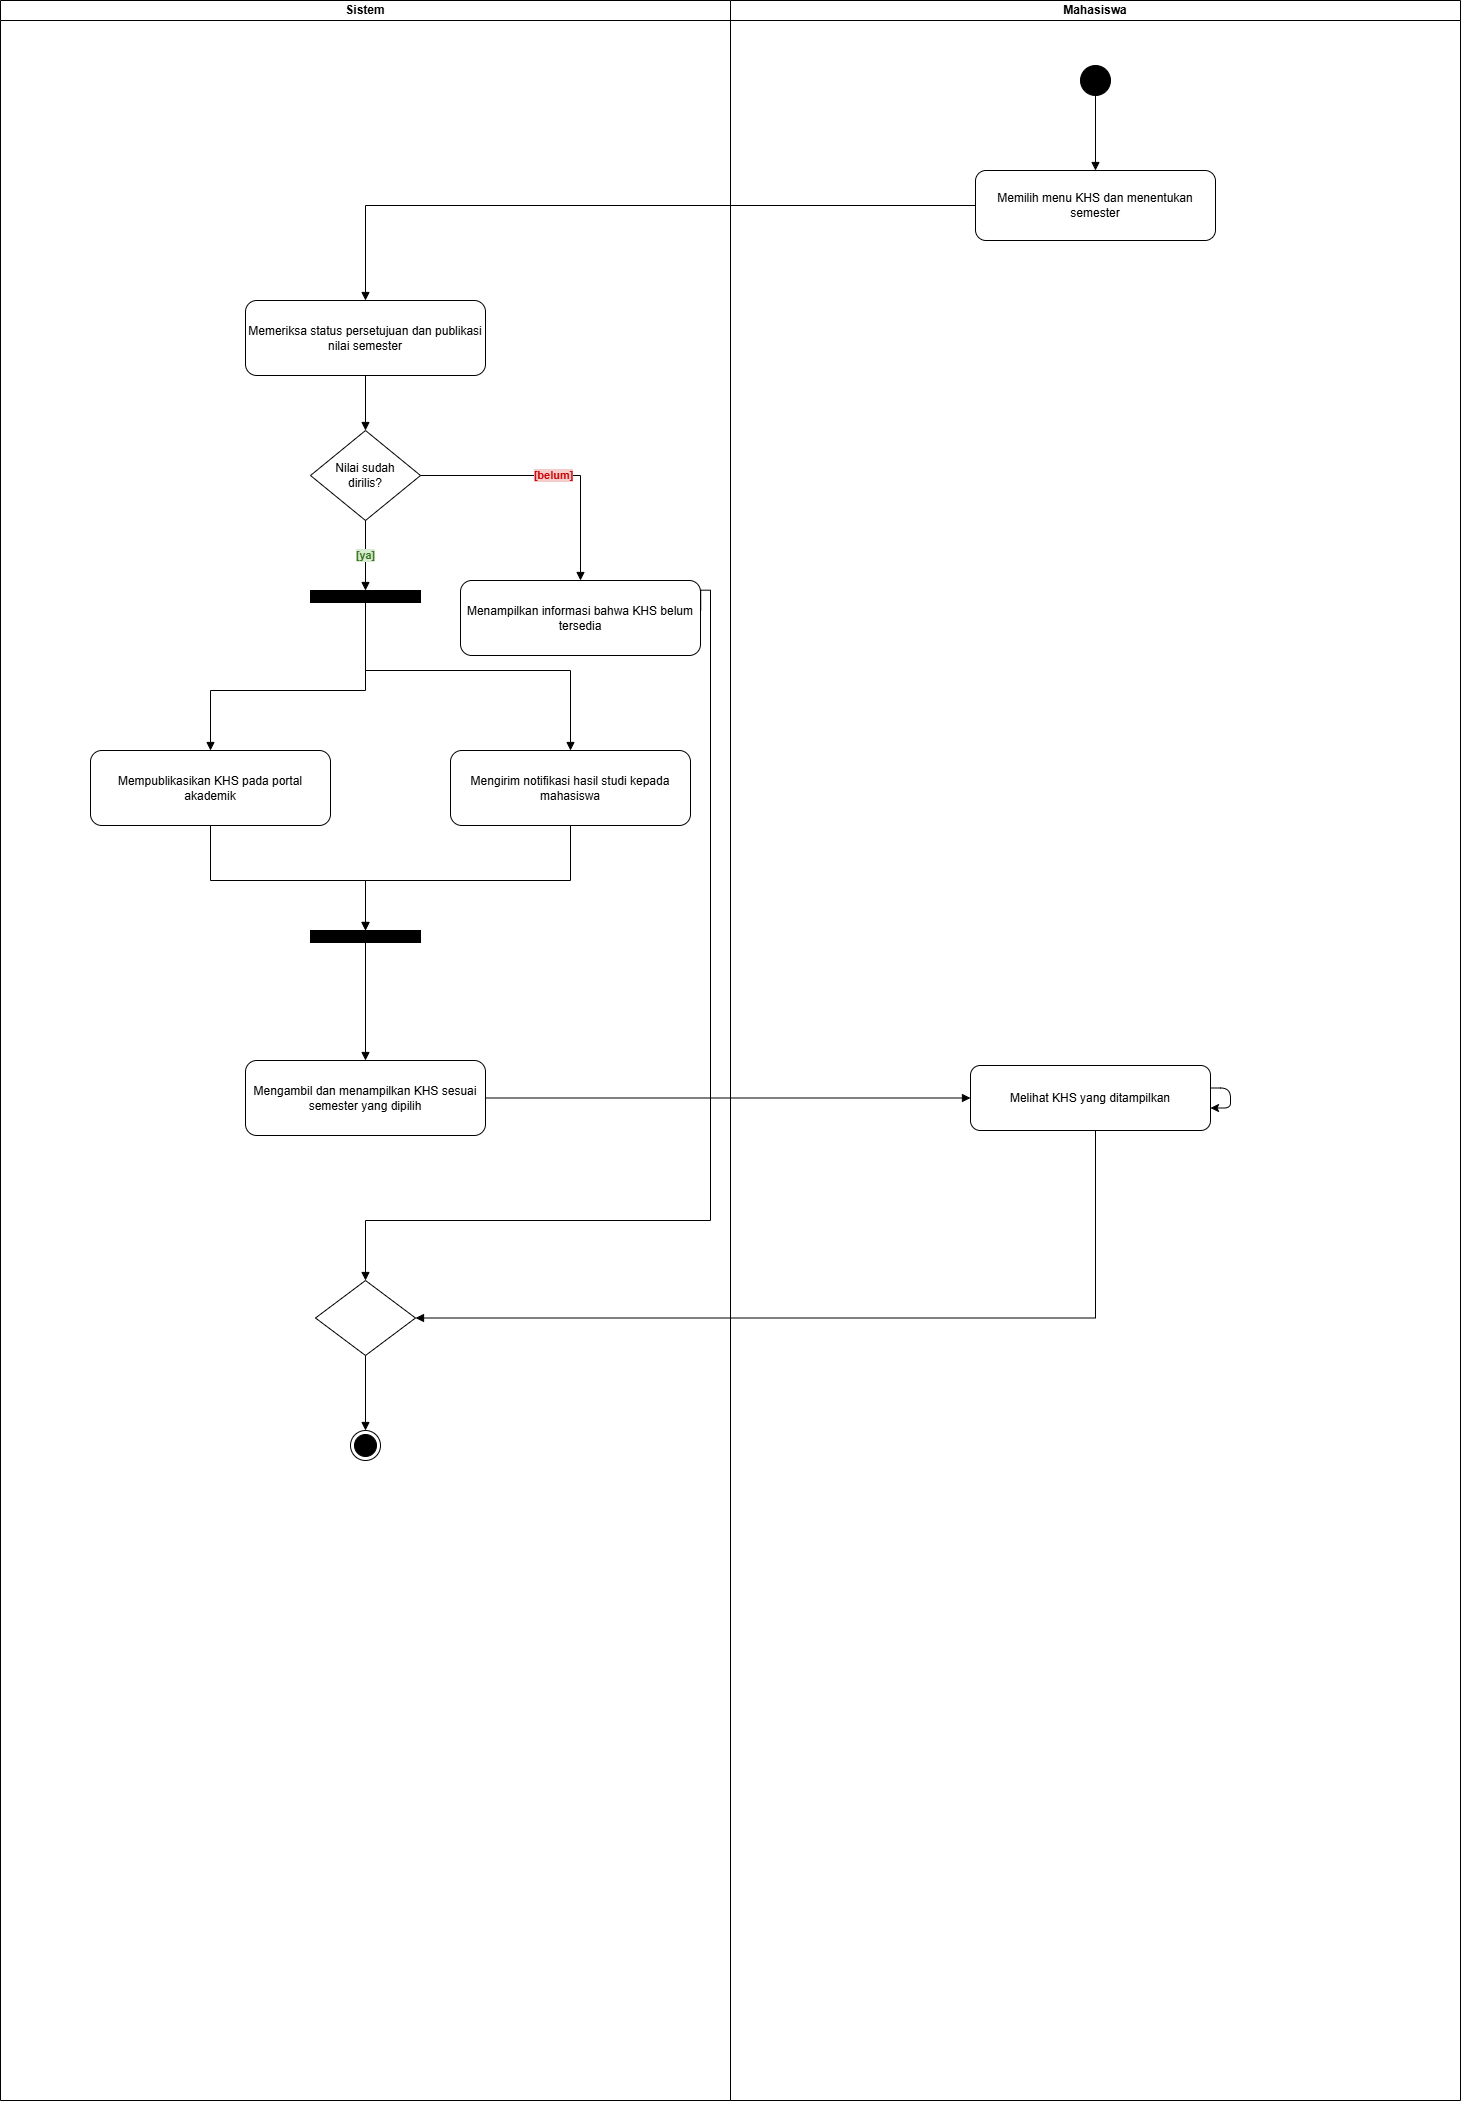

The diagram above was exported from draw.io. Its source (the exported page's mxGraphModel, read from the mxfile embedded in the PNG):
<mxGraphModel dx="4435" dy="2173" grid="1" gridSize="10" guides="1" tooltips="1" connect="1" arrows="1" fold="1" page="1" pageScale="1" pageWidth="3000" pageHeight="3000" math="0" shadow="0">
  <root>
    <mxCell id="0" />
    <mxCell id="1" parent="0" />
    <mxCell id="lane_sistem" parent="1" style="swimlane;startSize=20;whiteSpace=wrap;html=1;" value="Sistem" vertex="1">
      <mxGeometry height="2100" width="730" x="770" y="40" as="geometry" />
    </mxCell>
    <mxCell id="fork" parent="lane_sistem" style="shape=rect;html=1;fillColor=#000000;strokeColor=#000000;" value="" vertex="1">
      <mxGeometry height="12" width="110" x="310" y="590" as="geometry" />
    </mxCell>
    <mxCell id="sys_belum" parent="lane_sistem" style="rounded=1;whiteSpace=wrap;html=1;fillColor=none;strokeColor=#000000;" value="Menampilkan informasi bahwa KHS belum tersedia" vertex="1">
      <mxGeometry height="75" width="240" x="460" y="580" as="geometry" />
    </mxCell>
    <mxCell id="sys_publish" parent="lane_sistem" style="rounded=1;whiteSpace=wrap;html=1;fillColor=none;strokeColor=#000000;" value="Mempublikasikan KHS pada portal akademik" vertex="1">
      <mxGeometry height="75" width="240" x="90" y="750" as="geometry" />
    </mxCell>
    <mxCell id="e6" edge="1" parent="lane_sistem" source="fork" style="edgeStyle=orthogonalEdgeStyle;rounded=0;orthogonalLoop=1;jettySize=auto;html=1;endArrow=block;endFill=1;strokeColor=#000000;entryX=0.5;entryY=0;entryDx=0;entryDy=0;" target="sys_publish">
      <mxGeometry relative="1" x="-0.1287" as="geometry">
        <Array as="points">
          <mxPoint x="365" y="690" />
          <mxPoint x="210" y="690" />
        </Array>
      </mxGeometry>
    </mxCell>
    <mxCell id="lane_mhs" parent="lane_sistem" style="swimlane;startSize=20;whiteSpace=wrap;html=1;" value="Mahasiswa" vertex="1">
      <mxGeometry height="2100" width="730" x="730" as="geometry" />
    </mxCell>
    <mxCell id="mhs_lihat" parent="lane_mhs" style="rounded=1;whiteSpace=wrap;html=1;fillColor=none;strokeColor=#000000;" value="Melihat KHS yang ditampilkan" vertex="1">
      <mxGeometry height="65" width="240" x="240" y="1065" as="geometry" />
    </mxCell>
    <mxCell id="0x6dMGVn6SayuubqwgLA-1" edge="1" parent="lane_mhs" source="mhs_lihat" style="edgeStyle=orthogonalEdgeStyle;html=1;innerLoopWaypoints=1;" target="mhs_lihat">
      <mxGeometry relative="1" as="geometry" />
    </mxCell>
    <mxCell id="0x6dMGVn6SayuubqwgLA-2" parent="lane_mhs" style="ellipse;fillColor=strokeColor;html=1;" value="" vertex="1">
      <mxGeometry height="30" width="30" x="350" y="65" as="geometry" />
    </mxCell>
    <mxCell id="mhs_pilih" parent="lane_sistem" style="rounded=1;whiteSpace=wrap;html=1;fillColor=none;strokeColor=#000000;" value="Memilih menu KHS dan menentukan semester" vertex="1">
      <mxGeometry height="70" width="240" x="975" y="170" as="geometry" />
    </mxCell>
    <mxCell id="e1" edge="1" parent="lane_sistem" style="edgeStyle=orthogonalEdgeStyle;rounded=0;orthogonalLoop=1;jettySize=auto;html=1;endArrow=block;endFill=1;strokeColor=#000000;" target="mhs_pilih">
      <mxGeometry relative="1" as="geometry">
        <mxPoint x="1095" y="94.99999999999977" as="sourcePoint" />
      </mxGeometry>
    </mxCell>
    <mxCell id="0x6dMGVn6SayuubqwgLA-3" parent="lane_sistem" style="ellipse;html=1;shape=endState;fillColor=strokeColor;" value="" vertex="1">
      <mxGeometry height="30" width="30" x="350" y="1430" as="geometry" />
    </mxCell>
    <mxCell id="sys_cek" parent="1" style="rounded=1;whiteSpace=wrap;html=1;fillColor=none;strokeColor=#000000;" value="Memeriksa status persetujuan dan publikasi nilai semester" vertex="1">
      <mxGeometry height="75" width="240" x="1015" y="340" as="geometry" />
    </mxCell>
    <mxCell id="dec_published" parent="1" style="rhombus;whiteSpace=wrap;html=1;fillColor=none;strokeColor=#000000;" value="Nilai sudah&#10;dirilis?" vertex="1">
      <mxGeometry height="90" width="110" x="1080" y="470" as="geometry" />
    </mxCell>
    <mxCell id="sys_notify" parent="1" style="rounded=1;whiteSpace=wrap;html=1;fillColor=none;strokeColor=#000000;" value="Mengirim notifikasi hasil studi kepada mahasiswa" vertex="1">
      <mxGeometry height="75" width="240" x="1220" y="790" as="geometry" />
    </mxCell>
    <mxCell id="join" parent="1" style="shape=rect;html=1;fillColor=#000000;strokeColor=#000000;" value="" vertex="1">
      <mxGeometry height="12" width="110" x="1080" y="970" as="geometry" />
    </mxCell>
    <mxCell id="sys_tampilkan" parent="1" style="rounded=1;whiteSpace=wrap;html=1;fillColor=none;strokeColor=#000000;" value="Mengambil dan menampilkan KHS sesuai semester yang dipilih" vertex="1">
      <mxGeometry height="75" width="240" x="1015" y="1100" as="geometry" />
    </mxCell>
    <mxCell id="merge" parent="1" style="rhombus;whiteSpace=wrap;html=1;fillColor=none;strokeColor=#000000;" value="" vertex="1">
      <mxGeometry height="75" width="100" x="1085" y="1320" as="geometry" />
    </mxCell>
    <mxCell id="e2" edge="1" parent="1" source="mhs_pilih" style="edgeStyle=orthogonalEdgeStyle;rounded=0;orthogonalLoop=1;jettySize=auto;html=1;endArrow=block;endFill=1;strokeColor=#000000;" target="sys_cek">
      <mxGeometry relative="1" as="geometry" />
    </mxCell>
    <mxCell id="e3" edge="1" parent="1" source="sys_cek" style="edgeStyle=orthogonalEdgeStyle;rounded=0;orthogonalLoop=1;jettySize=auto;html=1;endArrow=block;endFill=1;strokeColor=#000000;" target="dec_published">
      <mxGeometry relative="1" as="geometry" />
    </mxCell>
    <mxCell id="e4" edge="1" parent="1" source="dec_published" style="edgeStyle=orthogonalEdgeStyle;rounded=0;orthogonalLoop=1;jettySize=auto;html=1;endArrow=block;endFill=1;strokeColor=#000000;fontColor=#38761d;fontStyle=1;labelBackgroundColor=#d9ead3;" target="fork" value="[ya]">
      <mxGeometry relative="1" as="geometry" />
    </mxCell>
    <mxCell id="e5" edge="1" parent="1" source="dec_published" style="edgeStyle=orthogonalEdgeStyle;rounded=0;orthogonalLoop=1;jettySize=auto;html=1;endArrow=block;endFill=1;strokeColor=#000000;fontColor=#cc0000;fontStyle=1;labelBackgroundColor=#f4cccc;" target="sys_belum" value="[belum]">
      <mxGeometry relative="1" as="geometry" />
    </mxCell>
    <mxCell id="e7" edge="1" parent="1" source="fork" style="edgeStyle=orthogonalEdgeStyle;rounded=0;orthogonalLoop=1;jettySize=auto;html=1;endArrow=block;endFill=1;strokeColor=#000000;" target="sys_notify">
      <mxGeometry relative="1" as="geometry">
        <Array as="points">
          <mxPoint x="1340" y="710" />
        </Array>
      </mxGeometry>
    </mxCell>
    <mxCell id="e8" edge="1" parent="1" source="sys_publish" style="edgeStyle=orthogonalEdgeStyle;rounded=0;orthogonalLoop=1;jettySize=auto;html=1;endArrow=block;endFill=1;strokeColor=#000000;" target="join">
      <mxGeometry relative="1" x="0.1429" as="geometry">
        <Array as="points">
          <mxPoint x="980" y="920" />
          <mxPoint x="1135" y="920" />
        </Array>
      </mxGeometry>
    </mxCell>
    <mxCell id="e9" edge="1" parent="1" source="sys_notify" style="edgeStyle=orthogonalEdgeStyle;rounded=0;orthogonalLoop=1;jettySize=auto;html=1;endArrow=block;endFill=1;strokeColor=#000000;" target="join">
      <mxGeometry relative="1" as="geometry">
        <Array as="points">
          <mxPoint x="1340" y="920" />
          <mxPoint x="1135" y="920" />
        </Array>
      </mxGeometry>
    </mxCell>
    <mxCell id="e10" edge="1" parent="1" source="join" style="edgeStyle=orthogonalEdgeStyle;rounded=0;orthogonalLoop=1;jettySize=auto;html=1;endArrow=block;endFill=1;strokeColor=#000000;" target="sys_tampilkan">
      <mxGeometry relative="1" as="geometry" />
    </mxCell>
    <mxCell id="e11" edge="1" parent="1" source="sys_tampilkan" style="edgeStyle=orthogonalEdgeStyle;rounded=0;orthogonalLoop=1;jettySize=auto;html=1;endArrow=block;endFill=1;strokeColor=#000000;" target="mhs_lihat">
      <mxGeometry relative="1" as="geometry" />
    </mxCell>
    <mxCell id="e12" edge="1" parent="1" source="mhs_lihat" style="edgeStyle=orthogonalEdgeStyle;rounded=0;orthogonalLoop=1;jettySize=auto;html=1;endArrow=block;endFill=1;strokeColor=#000000;" target="merge">
      <mxGeometry relative="1" x="-0.034" as="geometry">
        <Array as="points">
          <mxPoint x="1865" y="1357.5" />
        </Array>
      </mxGeometry>
    </mxCell>
    <mxCell id="e14" edge="1" parent="1" source="merge" style="edgeStyle=orthogonalEdgeStyle;rounded=0;orthogonalLoop=1;jettySize=auto;html=1;endArrow=block;endFill=1;strokeColor=#000000;">
      <mxGeometry relative="1" as="geometry">
        <mxPoint x="1135" y="1469.9999999999995" as="targetPoint" />
      </mxGeometry>
    </mxCell>
    <mxCell id="e13" edge="1" parent="1" source="sys_belum" style="edgeStyle=orthogonalEdgeStyle;rounded=0;orthogonalLoop=1;jettySize=auto;html=1;endArrow=block;endFill=1;strokeColor=#000000;exitX=1.001;exitY=0.396;exitDx=0;exitDy=0;exitPerimeter=0;entryX=0.5;entryY=0;entryDx=0;entryDy=0;" target="merge">
      <mxGeometry relative="1" x="-0.4278" as="geometry">
        <Array as="points">
          <mxPoint x="1480" y="629.7" />
          <mxPoint x="1480" y="1260" />
          <mxPoint x="1135" y="1260" />
        </Array>
        <mxPoint x="1230" y="650" as="sourcePoint" />
        <mxPoint x="1184.3333333333335" y="1359.5" as="targetPoint" />
      </mxGeometry>
    </mxCell>
  </root>
</mxGraphModel>